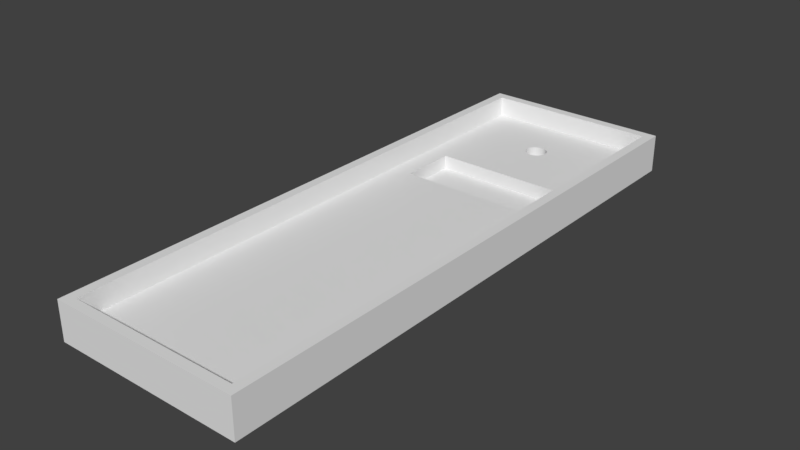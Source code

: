 # Source: pista1.blend  (saved by Blender 2.79.0; exported with 4.5.12 LTS)
import bpy
from mathutils import Matrix  # noqa: F401  (used for matrix-valued properties, if any)

bpy.ops.wm.read_factory_settings(use_empty=True)
scene = bpy.context.scene
scene.name = 'Scene'

# ---- collections
col_collection_1 = bpy.data.collections.new('Collection 1'); scene.collection.children.link(col_collection_1)

# ---- materials (node trees are filled in below, after node groups)
mat_erbamat = bpy.data.materials.new('ErbaMat')
mat_erbamat.alpha_threshold = 0.0
mat_erbamat.use_transparent_shadow = False
mat_erbamat.roughness = 0.5
mat_cementomat = bpy.data.materials.new('CementoMat')
mat_cementomat.alpha_threshold = 0.0
mat_cementomat.use_transparent_shadow = False
mat_cementomat.roughness = 0.5

# ---- material node trees

# ---- world
world_world = bpy.data.worlds.new('World'); scene.world = world_world
world_world.color = (0.05088, 0.05088, 0.05088)
world_world.use_sun_shadow = False
world_world.sun_shadow_jitter_overblur = 0.0
world_world.cycles.sampling_method = 'MANUAL'

# ---- meshes
me_pista_01 = bpy.data.meshes.new('Pista.01')
me_pista_01.from_pydata([(2.82e-09, 2.379, 0.05078), (0.022, 2.377, 0.05078), (0.04315, 2.371, 0.05078), (0.06265, 2.36, 0.05078), (0.07973, 2.346, 0.05078), (0.09376, 2.329, 0.05078), (0.1042, 2.31, 0.05078), (0.1106, 2.288, 0.05078), (0.1128, 2.266, 0.05078), (0.1106, 2.244, 0.05078), (0.1042, 2.223, 0.05078), (0.09376, 2.204, 0.05078), (0.07973, 2.187, 0.05078), (0.06265, 2.173, 0.05078), (0.04315, 2.162, 0.05078), (0.022, 2.156, 0.05078), (-3.392e-08, 2.154, 0.05078), (-0.022, 2.156, 0.05078), (-0.04315, 2.162, 0.05078), (-0.06265, 2.173, 0.05078), (-0.07974, 2.187, 0.05078), (-0.09376, 2.204, 0.05078), (-0.1042, 2.223, 0.05078), (-0.1106, 2.244, 0.05078), (-0.1128, 2.266, 0.05078), (-0.1106, 2.288, 0.05078), (-0.1042, 2.31, 0.05078), (-0.09376, 2.329, 0.05078), (-0.07973, 2.346, 0.05078), (-0.06265, 2.36, 0.05078), (-0.04315, 2.371, 0.05078), (-0.022, 2.377, 0.05078), (-0.89, -2.89, 0.1904), (-1.0, 3.0, 6.759e-05), (-0.89, 2.89, 0.1904), (1.0, -3.0, 6.759e-05), (0.89, 2.89, 0.1904), (-1.0, -3.0, 6.759e-05), (0.89, -2.89, 0.1904), (1.0, 3.0, 6.759e-05), (-1.0, -3.0, 0.4001), (-1.0, 3.0, 0.4001), (1.0, 3.0, 0.4001), (1.0, -3.0, 0.4001), (-0.9, -2.9, 0.4001), (-0.9, 2.9, 0.4001), (0.9, 2.9, 0.4001), (0.9, -2.9, 0.4001), (-1.0, 2.478, 0.4001), (-1.0, 2.478, 6.759e-05), (1.0, 2.478, 6.759e-05), (1.0, 2.478, 0.4001), (-0.9, 2.396, 0.4001), (0.9, 2.396, 0.4001), (-0.89, 2.387, 0.1904), (0.89, 2.387, 0.1904), (-1.0, 2.234, 6.759e-05), (1.0, 2.234, 0.4001), (0.9, 2.159, 0.4001), (0.89, 2.152, 0.1904), (-1.0, 2.234, 0.4001), (1.0, 2.234, 6.759e-05), (-0.9, 2.159, 0.4001), (-0.89, 2.152, 0.1904), (-0.154, 3.0, 0.4001), (0.1536, 3.0, 0.4001), (0.1536, 3.0, 6.759e-05), (-0.154, 3.0, 6.759e-05), (-0.154, -3.0, 6.759e-05), (0.1536, -3.0, 6.759e-05), (0.1536, -3.0, 0.4001), (-0.154, -3.0, 0.4001), (-0.1206, 2.9, 0.4001), (0.1202, 2.9, 0.4001), (0.1202, -2.9, 0.4001), (-0.1206, -2.9, 0.4001), (-0.1173, 2.89, 0.1904), (0.1169, 2.89, 0.1904), (0.1169, -2.89, 0.1904), (-0.1173, -2.89, 0.1904), (0.1169, 2.387, 0.1904), (-0.1173, 2.387, 0.1904), (-0.154, 2.478, 6.759e-05), (0.1536, 2.478, 6.759e-05), (0.1169, 2.152, 0.1904), (-0.1173, 2.152, 0.1904), (-0.154, 2.234, 6.759e-05), (0.1536, 2.234, 6.759e-05), (0.09376, 2.204, 0.1904), (2.82e-09, 2.379, 0.1904), (-0.022, 2.377, 0.1904), (-0.04315, 2.371, 0.1904), (-0.1042, 2.223, 0.1904), (-0.09376, 2.204, 0.1904), (-0.1106, 2.244, 0.1904), (-0.07974, 2.187, 0.1904), (-0.022, 2.156, 0.1904), (-3.392e-08, 2.154, 0.1904), (-0.04315, 2.162, 0.1904), (0.1106, 2.288, 0.1904), (0.06265, 2.36, 0.1904), (0.1128, 2.266, 0.1904), (0.1042, 2.31, 0.1904), (0.022, 2.156, 0.1904), (-0.07973, 2.346, 0.1904), (-0.06265, 2.36, 0.1904), (-0.09376, 2.329, 0.1904), (0.1106, 2.244, 0.1904), (0.06265, 2.173, 0.1904), (0.07973, 2.187, 0.1904), (0.1042, 2.223, 0.1904), (-0.1128, 2.266, 0.1904), (-0.06265, 2.173, 0.1904), (-0.1106, 2.288, 0.1904), (0.07973, 2.346, 0.1904), (0.04315, 2.162, 0.1904), (0.09376, 2.329, 0.1904), (-0.1042, 2.31, 0.1904), (0.04315, 2.371, 0.1904), (0.022, 2.377, 0.1904), (-1.0, 1.614, 6.759e-05), (1.0, 1.614, 0.4001), (0.9, 1.56, 0.4001), (0.89, 1.555, 0.1904), (-1.0, 1.614, 0.4001), (1.0, 1.614, 6.759e-05), (-0.9, 1.56, 0.4001), (-0.89, 1.555, 0.1904), (0.1169, 1.555, 0.1904), (-0.1173, 1.555, 0.1904), (-0.154, 1.614, 6.759e-05), (0.1536, 1.614, 6.759e-05), (-1.0, 0.9973, 6.759e-05), (1.0, 0.9973, 0.4001), (0.9, 0.964, 0.4001), (0.89, 0.9607, 0.1904), (-1.0, 0.9973, 0.4001), (1.0, 0.9973, 6.759e-05), (-0.9, 0.964, 0.4001), (-0.89, 0.9607, 0.1904), (0.1169, 0.9607, 0.1904), (-0.1173, 0.9607, 0.1904), (-0.154, 0.9973, 6.759e-05), (0.1536, 0.9973, 6.759e-05), (0.7026, 1.555, 0.1904), (0.7026, 0.9607, 0.1904), (-0.6682, 0.9607, 0.1904), (-0.6682, 1.555, 0.1904), (0.1169, 0.9607, 0.04509), (0.1169, 1.555, 0.04509), (-0.1173, 0.9607, 0.04509), (-0.1173, 1.555, 0.04509), (-0.6682, 1.555, 0.04509), (-0.6682, 0.9607, 0.04509), (0.7026, 1.555, 0.04509), (0.7026, 0.9607, 0.04509)], [], [(0, 1, 119, 89), (1, 2, 118, 119), (2, 3, 100, 118), (3, 4, 114, 100), (4, 5, 116, 114), (5, 6, 102, 116), (6, 7, 99, 102), (7, 8, 101, 99), (8, 9, 107, 101), (9, 10, 110, 107), (10, 11, 88, 110), (11, 12, 109, 88), (12, 13, 108, 109), (13, 14, 115, 108), (14, 15, 103, 115), (15, 16, 97, 103), (16, 17, 96, 97), (17, 18, 98, 96), (18, 19, 112, 98), (19, 20, 95, 112), (20, 21, 93, 95), (21, 22, 92, 93), (22, 23, 94, 92), (23, 24, 111, 94), (24, 25, 113, 111), (25, 26, 117, 113), (26, 27, 106, 117), (27, 28, 104, 106), (28, 29, 105, 104), (29, 30, 91, 105), (30, 31, 90, 91), (31, 0, 89, 90), (0, 31, 30, 29, 28, 27, 26, 25, 24, 23, 22, 21, 20, 19, 18, 17, 16, 15, 14, 13, 12, 11, 10, 9, 8, 7, 6, 5, 4, 3, 2, 1), (49, 48, 41, 33), (66, 65, 42, 39), (137, 133, 43, 35), (68, 71, 40, 37), (143, 137, 35, 69), (141, 146, 139, 32, 79), (138, 136, 40, 44), (72, 64, 41, 45), (53, 51, 42, 46), (74, 70, 43, 47), (139, 138, 44, 32), (76, 72, 45, 34), (55, 53, 46, 36), (78, 74, 47, 38), (59, 58, 53, 55), (34, 45, 52, 54), (58, 57, 51, 53), (45, 41, 48, 52), (76, 34, 54, 81), (66, 39, 50, 83), (39, 42, 51, 50), (56, 60, 48, 49), (120, 124, 60, 56), (122, 121, 57, 58), (123, 122, 58, 59), (54, 52, 62, 63), (52, 48, 60, 62), (81, 54, 63, 85), (83, 50, 61, 87), (50, 51, 57, 61), (49, 82, 86, 56), (82, 83, 87, 86), (55, 80, 84, 59), (80, 81, 85, 111, 113, 117, 106, 104, 105, 91, 90, 89, 119, 118, 100, 114, 116, 102, 99, 101, 84), (33, 67, 82, 49), (67, 66, 83, 82), (36, 77, 80, 55), (77, 76, 81, 80), (32, 44, 75, 79), (79, 75, 74, 78), (36, 46, 73, 77), (77, 73, 72, 76), (44, 40, 71, 75), (75, 71, 70, 74), (46, 42, 65, 73), (73, 65, 64, 72), (135, 145, 140, 78, 38), (140, 141, 79, 78), (132, 142, 68, 37), (142, 143, 69, 68), (35, 43, 70, 69), (69, 70, 71, 68), (33, 41, 64, 67), (67, 64, 65, 66), (85, 84, 101, 107, 110, 88, 109, 108, 115, 103, 97, 96, 98, 112, 95, 93, 92, 94, 111), (86, 87, 131, 130), (56, 86, 130, 120), (84, 85, 129, 128), (59, 84, 128, 144, 123), (135, 134, 122, 123), (134, 133, 121, 122), (132, 136, 124, 120), (63, 62, 126, 127), (62, 60, 124, 126), (85, 63, 127, 147, 129), (87, 61, 125, 131), (61, 57, 121, 125), (37, 40, 136, 132), (47, 43, 133, 134), (38, 47, 134, 135), (130, 131, 143, 142), (120, 130, 142, 132), (140, 145, 155, 148), (123, 144, 145, 135), (127, 126, 138, 139), (126, 124, 136, 138), (145, 144, 154, 155), (131, 125, 137, 143), (125, 121, 133, 137), (146, 147, 127, 139), (144, 128, 149, 154), (149, 151, 150, 148), (151, 152, 153, 150), (155, 154, 149, 148), (128, 129, 151, 149), (146, 141, 150, 153), (129, 147, 152, 151), (147, 146, 153, 152), (141, 140, 148, 150)])
me_pista_01.polygons.foreach_set('material_index', [0, 0, 0, 0, 0, 0, 0, 0, 0, 0, 0, 0, 0, 0, 0, 0, 0, 0, 0, 0, 0, 0, 0, 0, 0, 0, 0, 0, 0, 0, 0, 0, 1, 1, 1, 1, 1, 0, 0, 1, 1, 1, 1, 1, 1, 1, 1, 1, 1, 1, 1, 0, 0, 1, 1, 1, 1, 1, 1, 1, 0, 0, 1, 0, 0, 0, 0, 0, 0, 0, 0, 1, 1, 1, 1, 1, 1, 1, 1, 0, 0, 0, 0, 1, 1, 1, 1, 0, 0, 0, 0, 0, 1, 1, 1, 1, 1, 0, 0, 1, 1, 1, 1, 0, 0, 1, 0, 1, 1, 1, 0, 1, 0, 1, 1, 1, 1, 1, 1, 1, 1, 1])
_uv = me_pista_01.uv_layers.new(name='UVMap')
_uv.uv.foreach_set('vector', [0.0, 0.0, 1.0, 0.0, 1.0, 1.0, 0.0, 1.0, 0.0, 0.0, 1.0, 0.0, 1.0, 1.0, 0.0, 1.0, 0.0, 0.0, 1.0, 0.0, 1.0, 1.0, 0.0, 1.0, 0.0, 0.0, 1.0, 0.0, 1.0, 1.0, 0.0, 1.0, 0.0, 0.0, 1.0, 0.0, 1.0, 1.0, 0.0, 1.0, 0.0, 0.0, 1.0, 0.0, 1.0, 1.0, 0.0, 1.0, 0.0, 0.0, 1.0, 0.0, 1.0, 1.0, 0.0, 1.0, 0.0, 0.0, 1.0, 0.0, 1.0, 1.0, 0.0, 1.0, 0.0, 0.0, 1.0, 0.0, 1.0, 1.0, 0.0, 1.0, 0.0, 0.0, 1.0, 0.0, 1.0, 1.0, 0.0, 1.0, 0.0, 0.0, 1.0, 0.0, 1.0, 1.0, 0.0, 1.0, 0.0, 0.0, 1.0, 0.0, 1.0, 1.0, 0.0, 1.0, 0.0, 0.0, 1.0, 0.0, 1.0, 1.0, 0.0, 1.0, 0.0, 0.0, 1.0, 0.0, 1.0, 1.0, 0.0, 1.0, 0.0, 0.0, 1.0, 0.0, 1.0, 1.0, 0.0, 1.0, 0.0, 0.0, 1.0, 0.0, 1.0, 1.0, 0.0, 1.0, 0.0, 0.0, 1.0, 0.0, 1.0, 1.0, 0.0, 1.0, 0.0, 0.0, 1.0, 0.0, 1.0, 1.0, 0.0, 1.0, 0.0, 0.0, 1.0, 0.0, 1.0, 1.0, 0.0, 1.0, 0.0, 0.0, 1.0, 0.0, 1.0, 1.0, 0.0, 1.0, 0.0, 0.0, 1.0, 0.0, 1.0, 1.0, 0.0, 1.0, 0.0, 0.0, 1.0, 0.0, 1.0, 1.0, 0.0, 1.0, 0.0, 0.0, 1.0, 0.0, 1.0, 1.0, 0.0, 1.0, 0.0, 0.0, 1.0, 0.0, 1.0, 1.0, 0.0, 1.0, 0.0, 0.0, 1.0, 0.0, 1.0, 1.0, 0.0, 1.0, 0.0, 0.0, 1.0, 0.0, 1.0, 1.0, 0.0, 1.0, 0.0, 0.0, 1.0, 0.0, 1.0, 1.0, 0.0, 1.0, 0.0, 0.0, 1.0, 0.0, 1.0, 1.0, 0.0, 1.0, 0.0, 0.0, 1.0, 0.0, 1.0, 1.0, 0.0, 1.0, 0.0, 0.0, 1.0, 0.0, 1.0, 1.0, 0.0, 1.0, 0.0, 0.0, 1.0, 0.0, 1.0, 1.0, 0.0, 1.0, 0.0, 0.0, 1.0, 0.0, 1.0, 1.0, 0.0, 1.0, 1.0, 0.6169, 1.0, 0.6205, 0.9989, 0.6242, 0.9967, 0.6276, 0.9935, 0.6306, 0.9894, 0.6332, 0.9846, 0.6353, 0.9793, 0.6367, 0.9737, 0.6374, 0.9679, 0.6374, 0.9623, 0.6367, 0.957, 0.6353, 0.9522, 0.6332, 0.9481, 0.6306, 0.9449, 0.6276, 0.9427, 0.6242, 0.9416, 0.6205, 0.9416, 0.6169, 0.9427, 0.6132, 0.9449, 0.6098, 0.9481, 0.6068, 0.9522, 0.6042, 0.957, 0.6021, 0.9623, 0.6007, 0.9679, 0.6, 0.9737, 0.6, 0.9793, 0.6007, 0.9846, 0.6021, 0.9894, 0.6042, 0.9935, 0.6068, 0.9967, 0.6098, 0.9989, 0.6132, 0.5203, 0.08697, 0.6243, 0.08697, 0.6243, 0.0, 0.5203, 0.0, 0.8376, 0.1411, 0.9416, 0.1411, 0.9416, 0.0, 0.8376, 0.0, 0.7284, 0.7819, 0.6243, 0.7819, 0.6243, 1.0, 0.7284, 1.0, 0.9416, 0.5257, 0.8376, 0.5257, 0.8376, 0.6667, 0.9416, 0.6667, 0.75, 0.0, 0.75, 1.0, 1.0, 1.0, 1.0, 0.0, 0.5653, 0.3353, 0.8719, 0.3353, 0.9954, 0.3353, 0.9954, 0.9954, 0.5653, 0.9954, 0.02602, 0.7725, 2.326e-08, 0.7819, 0.0, 1.0, 0.02602, 0.9833, 0.2288, 0.01667, 0.2201, 3.974e-08, 1.241e-07, 0.0, 0.02602, 0.01667, 0.4943, 0.1007, 0.5203, 0.08697, 0.5203, 7.947e-08, 0.4943, 0.01667, 0.2914, 0.9833, 0.3001, 1.0, 0.5203, 1.0, 0.4943, 0.9833, 0.783, 0.2117, 0.8376, 0.2108, 0.8376, 0.0, 0.783, 0.001667, 0.9962, 0.1696, 0.9416, 0.1701, 0.9416, 0.3, 0.9962, 0.2983, 0.783, 0.8812, 0.7284, 0.8826, 0.7284, 0.9667, 0.783, 0.965, 0.9962, 0.4695, 0.9416, 0.47, 0.9416, 0.6, 0.9962, 0.5983, 0.783, 0.842, 0.7284, 0.8432, 0.7284, 0.8826, 0.783, 0.8812, 0.783, 0.965, 0.8376, 0.9667, 0.8376, 0.8826, 0.783, 0.8812, 0.4943, 0.1401, 0.5203, 0.1277, 0.5203, 0.08697, 0.4943, 0.1007, 0.02602, 0.01667, 1.241e-07, 0.0, 9.304e-08, 0.08697, 0.02602, 0.1007, 0.5653, 0.004602, 0.9954, 0.004602, 0.9954, 0.09077, 0.5653, 0.09077, 0.0, 0.0, 0.0, 1.0, 1.0, 1.0, 1.0, 0.0, 0.7284, 0.0, 0.6243, 0.0, 0.6243, 0.08697, 0.7284, 0.08697, 0.5203, 0.1277, 0.6243, 0.1277, 0.6243, 0.08697, 0.5203, 0.08697, 0.5203, 0.5639, 0.6243, 0.5639, 0.6243, 0.1277, 0.5203, 0.1277, 0.4943, 0.5617, 0.5203, 0.5639, 0.5203, 0.1277, 0.4943, 0.1401, 0.783, 0.4218, 0.7284, 0.4216, 0.7284, 0.8432, 0.783, 0.842, 0.783, 0.8812, 0.8376, 0.8826, 0.8376, 0.8432, 0.783, 0.842, 0.02602, 0.1007, 9.304e-08, 0.08697, 9.304e-08, 0.1277, 0.02602, 0.1401, 0.5653, 0.09077, 0.9954, 0.09077, 0.9954, 0.1311, 0.5653, 0.1311, 0.0, 0.0, 0.0, 1.0, 1.0, 1.0, 1.0, 0.0, 0.7284, 0.08697, 0.6243, 0.08697, 0.6243, 0.1277, 0.7284, 0.1277, 0.0, 0.0, 0.0, 1.0, 1.0, 1.0, 1.0, 0.0, 0.0, 0.0, 0.0, 1.0, 1.0, 1.0, 1.0, 0.0, 0.004603, 0.09077, 0.4349, 0.09077, 0.4349, 0.1311, 0.004603, 0.1311, 0.4349, 0.09077, 0.5653, 0.09077, 0.5653, 0.1311, 0.5628, 0.1115, 0.5616, 0.1077, 0.558, 0.1041, 0.5522, 0.1008, 0.5444, 0.09783, 0.5349, 0.09542, 0.524, 0.09364, 0.5122, 0.09254, 0.5, 0.09217, 0.4878, 0.09254, 0.476, 0.09364, 0.4651, 0.09542, 0.4556, 0.09783, 0.4478, 0.1008, 0.442, 0.1041, 0.4384, 0.1077, 0.4372, 0.1115, 0.4349, 0.1311, 0.0, 0.0, 0.0, 1.0, 1.0, 1.0, 1.0, 0.0, 0.0, 0.0, 0.0, 1.0, 1.0, 1.0, 1.0, 0.0, 0.004602, 0.004602, 0.4349, 0.004602, 0.4349, 0.09077, 0.004603, 0.09077, 0.4349, 0.004602, 0.5653, 0.004602, 0.5653, 0.09077, 0.4349, 0.09077, 0.9962, 0.3017, 0.9416, 0.3, 0.9416, 0.4299, 0.9962, 0.4304, 0.9962, 0.4304, 0.9416, 0.4299, 0.9416, 0.47, 0.9962, 0.4695, 0.9962, 0.001667, 0.9416, 0.0, 0.9416, 0.13, 0.9962, 0.1305, 0.9962, 0.1305, 0.9416, 0.13, 0.9416, 0.1701, 0.9962, 0.1696, 0.02602, 0.9833, 0.0, 1.0, 0.2201, 1.0, 0.2288, 0.9833, 0.2288, 0.9833, 0.2201, 1.0, 0.3001, 1.0, 0.2914, 0.9833, 0.4943, 0.01667, 0.5203, 7.947e-08, 0.3001, 3.974e-08, 0.2914, 0.01667, 0.2914, 0.01667, 0.3001, 3.974e-08, 0.2201, 3.974e-08, 0.2288, 0.01667, 0.004603, 0.3353, 0.1089, 0.3353, 0.4349, 0.3353, 0.4349, 0.9954, 0.004603, 0.9954, 0.4349, 0.3353, 0.5653, 0.3353, 0.5653, 0.9954, 0.4349, 0.9954, 0.75, 0.0, 0.75, 1.0, 1.0, 1.0, 1.0, 0.0, 0.75, 0.0, 0.75, 1.0, 1.0, 1.0, 1.0, 0.0, 0.9416, 0.3333, 0.8376, 0.3333, 0.8376, 0.4744, 0.9416, 0.4744, 0.9416, 0.4744, 0.8376, 0.4744, 0.8376, 0.5257, 0.9416, 0.5257, 0.8376, 0.3333, 0.9416, 0.3333, 0.9416, 0.1923, 0.8376, 0.1923, 0.8376, 0.1923, 0.9416, 0.1923, 0.9416, 0.1411, 0.8376, 0.1411, 0.5653, 0.1311, 0.4349, 0.1311, 0.4372, 0.1115, 0.4384, 0.1153, 0.442, 0.1189, 0.4478, 0.1222, 0.4556, 0.1252, 0.4651, 0.1276, 0.476, 0.1294, 0.4878, 0.1305, 0.5, 0.1308, 0.5122, 0.1305, 0.524, 0.1294, 0.5349, 0.1276, 0.5444, 0.1252, 0.5522, 0.1222, 0.558, 0.1189, 0.5616, 0.1153, 0.5628, 0.1115, 0.0, 0.0, 0.0, 1.0, 0.5, 1.0, 0.5, 0.0, 0.0, 0.0, 0.0, 1.0, 0.5, 1.0, 0.5, 0.0, 0.4349, 0.1311, 0.5653, 0.1311, 0.5653, 0.2335, 0.4349, 0.2335, 0.004603, 0.1311, 0.4349, 0.1311, 0.4349, 0.2335, 0.1089, 0.2335, 0.004603, 0.2335, 0.783, 0.2117, 0.7284, 0.2108, 0.7284, 0.4216, 0.783, 0.4218, 0.4943, 0.7725, 0.5203, 0.7819, 0.5203, 0.5639, 0.4943, 0.5617, 0.5203, 0.7819, 0.6243, 0.7819, 0.6243, 0.5639, 0.5203, 0.5639, 0.783, 0.842, 0.8376, 0.8432, 0.8376, 0.4216, 0.783, 0.4218, 0.02602, 0.1401, 9.304e-08, 0.1277, 4.652e-08, 0.5639, 0.02602, 0.5617, 0.5653, 0.1311, 0.9954, 0.1311, 0.9954, 0.2335, 0.8719, 0.2335, 0.5653, 0.2335, 0.0, 0.0, 0.0, 1.0, 0.5, 1.0, 0.5, 0.0, 0.7284, 0.1277, 0.6243, 0.1277, 0.6243, 0.5639, 0.7284, 0.5639, 0.5203, 1.0, 0.6243, 1.0, 0.6243, 0.7819, 0.5203, 0.7819, 0.4943, 0.9833, 0.5203, 1.0, 0.5203, 0.7819, 0.4943, 0.7725, 0.783, 0.001667, 0.7284, 0.0, 0.7284, 0.2108, 0.783, 0.2117, 0.5, 0.0, 0.5, 1.0, 0.75, 1.0, 0.75, 0.0, 0.5, 0.0, 0.5, 1.0, 0.75, 1.0, 0.75, 0.0, 0.6292, 0.4273, 0.6292, 0.0, 0.7528, 0.0, 0.7528, 0.4273, 0.004603, 0.2335, 0.1089, 0.2335, 0.1089, 0.3353, 0.004603, 0.3353, 0.783, 0.4218, 0.8376, 0.4216, 0.8376, 0.2108, 0.783, 0.2117, 0.02602, 0.5617, 4.652e-08, 0.5639, 2.326e-08, 0.7819, 0.02602, 0.7725, 0.8764, 0.4334, 0.8764, 0.0, 1.0, 0.0, 1.0, 0.4334, 0.5, 0.0, 0.5, 1.0, 0.75, 1.0, 0.75, 0.0, 0.7284, 0.5639, 0.6243, 0.5639, 0.6243, 0.7819, 0.7284, 0.7819, 0.8719, 0.3353, 0.8719, 0.2335, 0.9954, 0.2335, 0.9954, 0.3353, 0.6292, 0.0, 0.6292, 0.4273, 0.5056, 0.4273, 0.5056, 0.0, 0.0, 0.5727, 0.0, 0.4019, 0.5056, 0.4019, 0.5056, 0.5727, 0.0, 0.4019, 0.0, 0.0, 0.5056, 8.696e-08, 0.5056, 0.4019, 0.5056, 1.0, 1.014e-07, 1.0, 0.0, 0.5727, 0.5056, 0.5727, 0.6292, 0.4273, 0.6292, 0.5981, 0.5056, 0.5981, 0.5056, 0.4273, 0.6292, 1.0, 0.6292, 0.5981, 0.7528, 0.5981, 0.7528, 1.0, 0.6292, 0.5981, 0.6292, 1.0, 0.5056, 1.0, 0.5056, 0.5981, 0.7528, 0.4334, 0.7528, 0.0, 0.8764, 0.0, 0.8764, 0.4334, 0.6292, 0.5981, 0.6292, 0.4273, 0.7528, 0.4273, 0.7528, 0.5981])
me_pista_01.materials.append(mat_erbamat)
me_pista_01.materials.append(mat_cementomat)
me_pista_01.use_remesh_preserve_volume = False
me_pista_01.use_remesh_preserve_attributes = False
me_pista_01.use_mirror_vertex_groups = False
me_pista_01.update()

# ---- objects
ob_cube = bpy.data.objects.new('Cube', me_pista_01)

# ---- transforms, parenting, visibility, modifiers, constraints
ob_cube.location = (0.0, 0.0, 0.0)
ob_cube.lineart.crease_threshold = 0.0

# ---- collection membership
col_collection_1.objects.link(ob_cube)

# ---- scene / render settings (as saved in the file)
scene.frame_start = 1; scene.frame_end = 250; scene.frame_set(1)
scene.render.engine = 'BLENDER_EEVEE_NEXT'
scene.render.resolution_percentage = 50
scene.render.dither_intensity = 0.0
scene.cycles.use_denoising = False
scene.cycles.samples = 128
scene.cycles.sampling_pattern = 'TABULATED_SOBOL'
scene.cycles.use_adaptive_sampling = False
scene.cycles.use_light_tree = False
scene.cycles.blur_glossy = 0.0
scene.cycles.sample_clamp_indirect = 0.0
scene.view_settings.view_transform = 'Standard'
bpy.context.view_layer.update()

# ---- added for rendering (the .blend has no active camera and no usable light): camera, sun
cam_auto = bpy.data.cameras.new('AutoCamera')
cam_auto.lens = 50.0
cam_auto.sensor_width = 36.0
cam_auto.clip_end = 1000.0
ob_auto_camera = bpy.data.objects.new('AutoCamera', cam_auto)
scene.collection.objects.link(ob_auto_camera)
ob_auto_camera.location = (5.86333, -7.03599, 4.89073)
ob_auto_camera.rotation_euler = (1.09748, -7.21219e-08, 0.694738)
scene.camera = ob_auto_camera
light_auto_sun = bpy.data.lights.new('AutoSun', 'SUN')
light_auto_sun.energy = 3.0
light_auto_sun.angle = 0.0523599
ob_auto_sun = bpy.data.objects.new('AutoSun', light_auto_sun)
scene.collection.objects.link(ob_auto_sun)
ob_auto_sun.rotation_euler = (0.872665, 0.174533, 0.523599)
bpy.context.view_layer.update()
